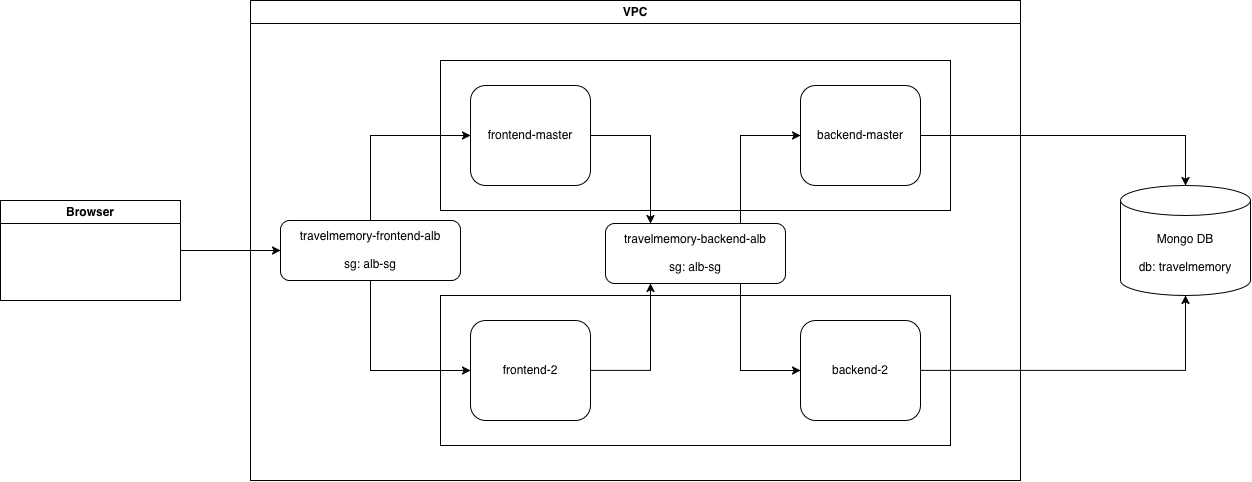

The diagram above was exported from draw.io. Its source (the exported page's mxGraphModel, read from the mxfile embedded in the PNG):
<mxGraphModel dx="1273" dy="761" grid="1" gridSize="10" guides="1" tooltips="1" connect="1" arrows="1" fold="1" page="1" pageScale="1" pageWidth="850" pageHeight="1100" math="0" shadow="0">
  <root>
    <mxCell id="0" />
    <mxCell id="1" parent="0" />
    <mxCell id="2at5CUWaQgtb6q6WZ14c-1" edge="1" parent="1" source="2at5CUWaQgtb6q6WZ14c-2" style="edgeStyle=orthogonalEdgeStyle;rounded=0;orthogonalLoop=1;jettySize=auto;html=1;entryX=0;entryY=0.5;entryDx=0;entryDy=0;defaultLabelBackgroundColor=page;" target="2at5CUWaQgtb6q6WZ14c-6">
      <mxGeometry relative="1" as="geometry" />
    </mxCell>
    <mxCell id="2at5CUWaQgtb6q6WZ14c-2" parent="1" style="swimlane;whiteSpace=wrap;html=1;" value="Browser" vertex="1">
      <mxGeometry height="100" width="180" x="330" y="370" as="geometry" />
    </mxCell>
    <mxCell id="2at5CUWaQgtb6q6WZ14c-3" parent="1" style="swimlane;whiteSpace=wrap;html=1;" value="VPC" vertex="1">
      <mxGeometry height="480" width="770" x="580" y="170" as="geometry" />
    </mxCell>
    <mxCell id="2at5CUWaQgtb6q6WZ14c-4" edge="1" parent="2at5CUWaQgtb6q6WZ14c-3" source="2at5CUWaQgtb6q6WZ14c-6" style="edgeStyle=orthogonalEdgeStyle;rounded=0;orthogonalLoop=1;jettySize=auto;html=1;entryX=0;entryY=0.5;entryDx=0;entryDy=0;defaultLabelBackgroundColor=page;exitX=0.5;exitY=0;exitDx=0;exitDy=0;" target="2at5CUWaQgtb6q6WZ14c-10">
      <mxGeometry relative="1" as="geometry" />
    </mxCell>
    <mxCell id="2at5CUWaQgtb6q6WZ14c-5" edge="1" parent="2at5CUWaQgtb6q6WZ14c-3" source="2at5CUWaQgtb6q6WZ14c-6" style="edgeStyle=orthogonalEdgeStyle;rounded=0;orthogonalLoop=1;jettySize=auto;html=1;entryX=0;entryY=0.5;entryDx=0;entryDy=0;defaultLabelBackgroundColor=page;" target="2at5CUWaQgtb6q6WZ14c-12">
      <mxGeometry relative="1" x="-0.2439" as="geometry">
        <Array as="points">
          <mxPoint x="120" y="370" />
        </Array>
      </mxGeometry>
    </mxCell>
    <mxCell id="2at5CUWaQgtb6q6WZ14c-6" parent="2at5CUWaQgtb6q6WZ14c-3" style="rounded=1;whiteSpace=wrap;html=1;roundedPerimeter=1;" value="&lt;div&gt;travelmemory-frontend-alb&lt;/div&gt;&lt;div&gt;&lt;br&gt;&lt;/div&gt;&lt;div&gt;sg: alb-sg&lt;/div&gt;" vertex="1">
      <mxGeometry height="60" width="180" x="30" y="220" as="geometry" />
    </mxCell>
    <mxCell id="2at5CUWaQgtb6q6WZ14c-7" parent="2at5CUWaQgtb6q6WZ14c-3" style="rounded=0;whiteSpace=wrap;html=1;fillColor=none;" value="" vertex="1">
      <mxGeometry height="150" width="510" x="190" y="60" as="geometry" />
    </mxCell>
    <mxCell id="2at5CUWaQgtb6q6WZ14c-8" parent="2at5CUWaQgtb6q6WZ14c-3" style="rounded=0;whiteSpace=wrap;html=1;fillColor=none;" value="" vertex="1">
      <mxGeometry height="150" width="510" x="190" y="295" as="geometry" />
    </mxCell>
    <mxCell id="2at5CUWaQgtb6q6WZ14c-9" edge="1" parent="2at5CUWaQgtb6q6WZ14c-3" source="2at5CUWaQgtb6q6WZ14c-10" style="edgeStyle=orthogonalEdgeStyle;rounded=0;orthogonalLoop=1;jettySize=auto;html=1;entryX=0.25;entryY=0;entryDx=0;entryDy=0;defaultLabelBackgroundColor=page;" target="2at5CUWaQgtb6q6WZ14c-17">
      <mxGeometry relative="1" as="geometry" />
    </mxCell>
    <mxCell id="2at5CUWaQgtb6q6WZ14c-10" parent="2at5CUWaQgtb6q6WZ14c-3" style="rounded=1;whiteSpace=wrap;html=1;roundedPerimeter=1;" value="frontend-master" vertex="1">
      <mxGeometry height="100" width="120" x="220" y="85" as="geometry" />
    </mxCell>
    <mxCell id="2at5CUWaQgtb6q6WZ14c-11" edge="1" parent="2at5CUWaQgtb6q6WZ14c-3" source="2at5CUWaQgtb6q6WZ14c-12" style="edgeStyle=orthogonalEdgeStyle;rounded=0;orthogonalLoop=1;jettySize=auto;html=1;entryX=0.25;entryY=1;entryDx=0;entryDy=0;defaultLabelBackgroundColor=page;" target="2at5CUWaQgtb6q6WZ14c-17">
      <mxGeometry relative="1" as="geometry" />
    </mxCell>
    <mxCell id="2at5CUWaQgtb6q6WZ14c-12" parent="2at5CUWaQgtb6q6WZ14c-3" style="rounded=1;whiteSpace=wrap;html=1;roundedPerimeter=1;" value="frontend-2" vertex="1">
      <mxGeometry height="100" width="120" x="220" y="320" as="geometry" />
    </mxCell>
    <mxCell id="2at5CUWaQgtb6q6WZ14c-13" parent="2at5CUWaQgtb6q6WZ14c-3" style="rounded=1;whiteSpace=wrap;html=1;roundedPerimeter=1;" value="backend-master" vertex="1">
      <mxGeometry height="100" width="120" x="550" y="85" as="geometry" />
    </mxCell>
    <mxCell id="2at5CUWaQgtb6q6WZ14c-14" parent="2at5CUWaQgtb6q6WZ14c-3" style="rounded=1;whiteSpace=wrap;html=1;roundedPerimeter=1;" value="backend-2" vertex="1">
      <mxGeometry height="100" width="120" x="550" y="320" as="geometry" />
    </mxCell>
    <mxCell id="2at5CUWaQgtb6q6WZ14c-15" edge="1" parent="2at5CUWaQgtb6q6WZ14c-3" source="2at5CUWaQgtb6q6WZ14c-17" style="edgeStyle=orthogonalEdgeStyle;rounded=0;orthogonalLoop=1;jettySize=auto;html=1;exitX=0.75;exitY=0;exitDx=0;exitDy=0;entryX=0;entryY=0.5;entryDx=0;entryDy=0;defaultLabelBackgroundColor=page;" target="2at5CUWaQgtb6q6WZ14c-13">
      <mxGeometry relative="1" as="geometry" />
    </mxCell>
    <mxCell id="2at5CUWaQgtb6q6WZ14c-16" edge="1" parent="2at5CUWaQgtb6q6WZ14c-3" source="2at5CUWaQgtb6q6WZ14c-17" style="edgeStyle=orthogonalEdgeStyle;rounded=0;orthogonalLoop=1;jettySize=auto;html=1;exitX=0.75;exitY=1;exitDx=0;exitDy=0;entryX=0;entryY=0.5;entryDx=0;entryDy=0;defaultLabelBackgroundColor=page;" target="2at5CUWaQgtb6q6WZ14c-14">
      <mxGeometry relative="1" as="geometry" />
    </mxCell>
    <mxCell id="2at5CUWaQgtb6q6WZ14c-17" parent="2at5CUWaQgtb6q6WZ14c-3" style="rounded=1;whiteSpace=wrap;html=1;roundedPerimeter=1;" value="&lt;div&gt;travelmemory-backend-alb&lt;/div&gt;&lt;div&gt;&lt;br&gt;&lt;/div&gt;&lt;div&gt;sg: alb-sg&lt;/div&gt;" vertex="1">
      <mxGeometry height="60" width="180" x="355" y="223" as="geometry" />
    </mxCell>
    <mxCell id="2at5CUWaQgtb6q6WZ14c-18" parent="1" style="shape=cylinder3;whiteSpace=wrap;html=1;boundedLbl=1;backgroundOutline=1;size=15;" value="&lt;div&gt;Mongo DB&lt;/div&gt;&lt;div&gt;&lt;br&gt;&lt;/div&gt;&lt;div&gt;db: travelmemory&lt;/div&gt;" vertex="1">
      <mxGeometry height="110" width="130" x="1450" y="355" as="geometry" />
    </mxCell>
    <mxCell id="2at5CUWaQgtb6q6WZ14c-19" edge="1" parent="1" source="2at5CUWaQgtb6q6WZ14c-13" style="edgeStyle=orthogonalEdgeStyle;rounded=0;orthogonalLoop=1;jettySize=auto;html=1;exitX=1;exitY=0.5;exitDx=0;exitDy=0;entryX=0.5;entryY=0;entryDx=0;entryDy=0;entryPerimeter=0;defaultLabelBackgroundColor=page;" target="2at5CUWaQgtb6q6WZ14c-18">
      <mxGeometry relative="1" as="geometry" />
    </mxCell>
    <mxCell id="2at5CUWaQgtb6q6WZ14c-20" edge="1" parent="1" source="2at5CUWaQgtb6q6WZ14c-14" style="edgeStyle=orthogonalEdgeStyle;rounded=0;orthogonalLoop=1;jettySize=auto;html=1;exitX=1;exitY=0.5;exitDx=0;exitDy=0;entryX=0.5;entryY=1;entryDx=0;entryDy=0;entryPerimeter=0;defaultLabelBackgroundColor=page;" target="2at5CUWaQgtb6q6WZ14c-18">
      <mxGeometry relative="1" as="geometry" />
    </mxCell>
  </root>
</mxGraphModel>